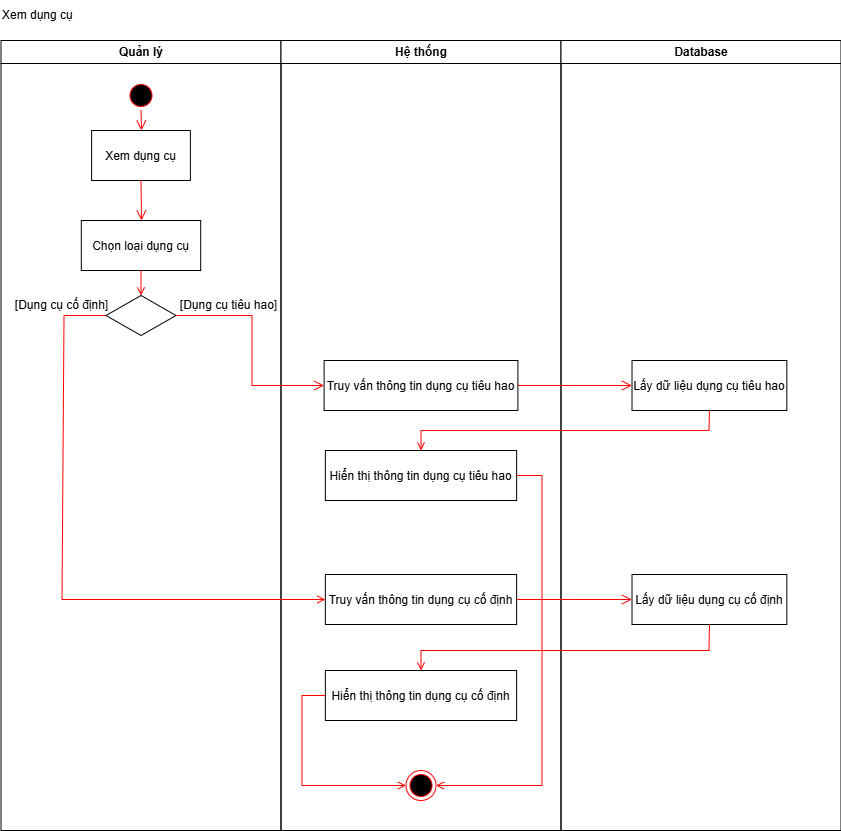

The diagram above was exported from draw.io. Its source (the exported page's mxGraphModel, read from the mxfile embedded in the PNG):
<mxGraphModel dx="2056" dy="-15274" grid="0" gridSize="10" guides="1" tooltips="1" connect="1" arrows="1" fold="1" page="0" pageScale="1" pageWidth="850" pageHeight="1100" background="#FFFFFF" math="0" shadow="0">
  <root>
    <mxCell id="0" />
    <mxCell id="1" parent="0" />
    <mxCell id="C2zrldypAYtE8g4xwt1p-583" value="Quản lý" style="swimlane;whiteSpace=wrap;startSize=23;" vertex="1" parent="1">
      <mxGeometry x="165.5" y="16670" width="280" height="790" as="geometry" />
    </mxCell>
    <mxCell id="C2zrldypAYtE8g4xwt1p-584" value="" style="ellipse;shape=startState;fillColor=#000000;strokeColor=#ff0000;" vertex="1" parent="C2zrldypAYtE8g4xwt1p-583">
      <mxGeometry x="125" y="40" width="30" height="30" as="geometry" />
    </mxCell>
    <mxCell id="C2zrldypAYtE8g4xwt1p-585" value="" style="edgeStyle=elbowEdgeStyle;elbow=horizontal;verticalAlign=bottom;endArrow=open;endSize=8;strokeColor=#FF0000;endFill=1;rounded=0;entryX=0.5;entryY=0;entryDx=0;entryDy=0;" edge="1" parent="C2zrldypAYtE8g4xwt1p-583" source="C2zrldypAYtE8g4xwt1p-584">
      <mxGeometry x="100" y="40" as="geometry">
        <mxPoint x="140.0050000000001" y="90" as="targetPoint" />
      </mxGeometry>
    </mxCell>
    <mxCell id="C2zrldypAYtE8g4xwt1p-586" value="Xem dụng cụ" style="" vertex="1" parent="C2zrldypAYtE8g4xwt1p-583">
      <mxGeometry x="90.61" y="90" width="98.78" height="50" as="geometry" />
    </mxCell>
    <mxCell id="C2zrldypAYtE8g4xwt1p-587" value="&#10;Chọn loại dụng cụ&#10;" style="" vertex="1" parent="C2zrldypAYtE8g4xwt1p-583">
      <mxGeometry x="80.31" y="180" width="119.39" height="50" as="geometry" />
    </mxCell>
    <mxCell id="C2zrldypAYtE8g4xwt1p-588" value="" style="edgeStyle=elbowEdgeStyle;elbow=horizontal;verticalAlign=bottom;endArrow=open;endSize=8;strokeColor=#FF0000;endFill=1;rounded=0;entryX=0.5;entryY=0;entryDx=0;entryDy=0;exitX=0.5;exitY=1;exitDx=0;exitDy=0;" edge="1" parent="C2zrldypAYtE8g4xwt1p-583" source="C2zrldypAYtE8g4xwt1p-586" target="C2zrldypAYtE8g4xwt1p-587">
      <mxGeometry x="-69" y="-15120" as="geometry">
        <mxPoint x="150.0050000000001" y="100" as="targetPoint" />
        <mxPoint x="150" y="80" as="sourcePoint" />
      </mxGeometry>
    </mxCell>
    <mxCell id="C2zrldypAYtE8g4xwt1p-589" value="" style="rhombus;whiteSpace=wrap;html=1;" vertex="1" parent="C2zrldypAYtE8g4xwt1p-583">
      <mxGeometry x="105.00999999999999" y="255" width="70" height="40" as="geometry" />
    </mxCell>
    <mxCell id="C2zrldypAYtE8g4xwt1p-590" value="" style="endArrow=open;strokeColor=#FF0000;endFill=1;rounded=0;exitX=0.5;exitY=1;exitDx=0;exitDy=0;" edge="1" parent="C2zrldypAYtE8g4xwt1p-583" target="C2zrldypAYtE8g4xwt1p-589">
      <mxGeometry relative="1" as="geometry">
        <mxPoint x="140.00499999999988" y="230" as="sourcePoint" />
        <mxPoint x="77.37000000000035" y="55" as="targetPoint" />
      </mxGeometry>
    </mxCell>
    <mxCell id="C2zrldypAYtE8g4xwt1p-591" value="[Dụng cụ tiêu hao]" style="text;html=1;align=center;verticalAlign=middle;whiteSpace=wrap;rounded=0;" vertex="1" parent="C2zrldypAYtE8g4xwt1p-583">
      <mxGeometry x="175.01" y="250" width="104.99" height="30" as="geometry" />
    </mxCell>
    <mxCell id="C2zrldypAYtE8g4xwt1p-592" value="[Dụng cụ cố định]" style="text;html=1;align=center;verticalAlign=middle;whiteSpace=wrap;rounded=0;" vertex="1" parent="C2zrldypAYtE8g4xwt1p-583">
      <mxGeometry x="11" y="250" width="99" height="30" as="geometry" />
    </mxCell>
    <mxCell id="C2zrldypAYtE8g4xwt1p-593" value="Hệ thống" style="swimlane;whiteSpace=wrap" vertex="1" parent="1">
      <mxGeometry x="445.5" y="16670" width="280" height="790" as="geometry" />
    </mxCell>
    <mxCell id="C2zrldypAYtE8g4xwt1p-594" value="Truy vấn thông tin dụng cụ tiêu hao" style="" vertex="1" parent="C2zrldypAYtE8g4xwt1p-593">
      <mxGeometry x="43.11" y="320" width="193.79" height="50" as="geometry" />
    </mxCell>
    <mxCell id="C2zrldypAYtE8g4xwt1p-595" value="Truy vấn thông tin dụng cụ cố định" style="" vertex="1" parent="C2zrldypAYtE8g4xwt1p-593">
      <mxGeometry x="44.36" y="534" width="191.28" height="50" as="geometry" />
    </mxCell>
    <mxCell id="C2zrldypAYtE8g4xwt1p-596" value="Hiển thị thông tin dụng cụ tiêu hao" style="" vertex="1" parent="C2zrldypAYtE8g4xwt1p-593">
      <mxGeometry x="44.36" y="410" width="191.28" height="50" as="geometry" />
    </mxCell>
    <mxCell id="C2zrldypAYtE8g4xwt1p-597" value="Hiển thị thông tin dụng cụ cố định" style="" vertex="1" parent="C2zrldypAYtE8g4xwt1p-593">
      <mxGeometry x="44.36" y="630" width="191.28" height="50" as="geometry" />
    </mxCell>
    <mxCell id="C2zrldypAYtE8g4xwt1p-598" value="" style="ellipse;shape=endState;fillColor=#000000;strokeColor=#ff0000" vertex="1" parent="C2zrldypAYtE8g4xwt1p-593">
      <mxGeometry x="125" y="730" width="30" height="30" as="geometry" />
    </mxCell>
    <mxCell id="C2zrldypAYtE8g4xwt1p-599" value="" style="endArrow=open;strokeColor=#FF0000;endFill=1;rounded=0;exitX=1;exitY=0.5;exitDx=0;exitDy=0;entryX=1;entryY=0.5;entryDx=0;entryDy=0;" edge="1" parent="C2zrldypAYtE8g4xwt1p-593" source="C2zrldypAYtE8g4xwt1p-596" target="C2zrldypAYtE8g4xwt1p-598">
      <mxGeometry relative="1" as="geometry">
        <mxPoint x="235.64" y="434.8" as="sourcePoint" />
        <mxPoint x="406.64" y="434.8" as="targetPoint" />
        <Array as="points">
          <mxPoint x="261" y="435" />
          <mxPoint x="261" y="745" />
        </Array>
      </mxGeometry>
    </mxCell>
    <mxCell id="C2zrldypAYtE8g4xwt1p-600" value="" style="endArrow=open;strokeColor=#FF0000;endFill=1;rounded=0;exitX=0;exitY=0.5;exitDx=0;exitDy=0;entryX=0;entryY=0.5;entryDx=0;entryDy=0;" edge="1" parent="C2zrldypAYtE8g4xwt1p-593" source="C2zrldypAYtE8g4xwt1p-597" target="C2zrldypAYtE8g4xwt1p-598">
      <mxGeometry relative="1" as="geometry">
        <mxPoint x="11" y="710" as="sourcePoint" />
        <mxPoint x="182" y="710" as="targetPoint" />
        <Array as="points">
          <mxPoint x="21" y="655" />
          <mxPoint x="21" y="745" />
        </Array>
      </mxGeometry>
    </mxCell>
    <mxCell id="C2zrldypAYtE8g4xwt1p-601" value="Database" style="swimlane;whiteSpace=wrap" vertex="1" parent="1">
      <mxGeometry x="725.5" y="16670" width="280" height="790" as="geometry" />
    </mxCell>
    <mxCell id="C2zrldypAYtE8g4xwt1p-602" value="Lấy dữ liệu dụng cụ tiêu hao" style="" vertex="1" parent="C2zrldypAYtE8g4xwt1p-601">
      <mxGeometry x="71.02" y="320" width="154.81" height="50" as="geometry" />
    </mxCell>
    <mxCell id="C2zrldypAYtE8g4xwt1p-603" value="Lấy dữ liệu dụng cụ cố định" style="" vertex="1" parent="C2zrldypAYtE8g4xwt1p-601">
      <mxGeometry x="71.02" y="534" width="154.81" height="50" as="geometry" />
    </mxCell>
    <mxCell id="C2zrldypAYtE8g4xwt1p-604" value="Xem dụng cụ" style="text;html=1;align=left;verticalAlign=middle;whiteSpace=wrap;rounded=0;" vertex="1" parent="1">
      <mxGeometry x="165" y="16630" width="135" height="30" as="geometry" />
    </mxCell>
    <mxCell id="C2zrldypAYtE8g4xwt1p-605" value="" style="edgeStyle=elbowEdgeStyle;elbow=horizontal;verticalAlign=bottom;endArrow=open;endSize=8;strokeColor=#FF0000;endFill=1;rounded=0;entryX=0;entryY=0.5;entryDx=0;entryDy=0;exitX=1;exitY=0.5;exitDx=0;exitDy=0;" edge="1" parent="1" source="C2zrldypAYtE8g4xwt1p-589" target="C2zrldypAYtE8g4xwt1p-594">
      <mxGeometry x="100" y="40" as="geometry">
        <mxPoint x="315.5050000000001" y="16770" as="targetPoint" />
        <mxPoint x="423.6299999999999" y="17015" as="sourcePoint" />
        <Array as="points">
          <mxPoint x="416.5" y="16980" />
        </Array>
      </mxGeometry>
    </mxCell>
    <mxCell id="C2zrldypAYtE8g4xwt1p-606" value="" style="edgeStyle=elbowEdgeStyle;elbow=horizontal;verticalAlign=bottom;endArrow=open;endSize=8;strokeColor=#FF0000;endFill=1;rounded=0;entryX=0;entryY=0.5;entryDx=0;entryDy=0;exitX=1;exitY=0.5;exitDx=0;exitDy=0;" edge="1" parent="1" source="C2zrldypAYtE8g4xwt1p-594" target="C2zrldypAYtE8g4xwt1p-602">
      <mxGeometry x="100" y="40" as="geometry">
        <mxPoint x="515.5" y="17025" as="targetPoint" />
        <mxPoint x="433.5" y="17025" as="sourcePoint" />
      </mxGeometry>
    </mxCell>
    <mxCell id="C2zrldypAYtE8g4xwt1p-607" value="" style="endArrow=open;strokeColor=#FF0000;endFill=1;rounded=0;exitX=0.5;exitY=1;exitDx=0;exitDy=0;entryX=0.5;entryY=0;entryDx=0;entryDy=0;" edge="1" parent="1" source="C2zrldypAYtE8g4xwt1p-602" target="C2zrldypAYtE8g4xwt1p-596">
      <mxGeometry relative="1" as="geometry">
        <mxPoint x="719.14" y="17300" as="sourcePoint" />
        <mxPoint x="890.14" y="17300" as="targetPoint" />
        <Array as="points">
          <mxPoint x="873.5" y="17060" />
          <mxPoint x="585.5" y="17060" />
        </Array>
      </mxGeometry>
    </mxCell>
    <mxCell id="C2zrldypAYtE8g4xwt1p-608" value="" style="endArrow=open;strokeColor=#FF0000;endFill=1;rounded=0;exitX=0;exitY=0.5;exitDx=0;exitDy=0;entryX=0;entryY=0.5;entryDx=0;entryDy=0;" edge="1" parent="1" source="C2zrldypAYtE8g4xwt1p-589" target="C2zrldypAYtE8g4xwt1p-595">
      <mxGeometry relative="1" as="geometry">
        <mxPoint x="236.51" y="16950" as="sourcePoint" />
        <mxPoint x="228.95000000000005" y="16990" as="targetPoint" />
        <Array as="points">
          <mxPoint x="228.51" y="16945" />
          <mxPoint x="226.5" y="17229" />
        </Array>
      </mxGeometry>
    </mxCell>
    <mxCell id="C2zrldypAYtE8g4xwt1p-609" value="" style="edgeStyle=elbowEdgeStyle;elbow=horizontal;verticalAlign=bottom;endArrow=open;endSize=8;strokeColor=#FF0000;endFill=1;rounded=0;exitX=1;exitY=0.5;exitDx=0;exitDy=0;entryX=0;entryY=0.5;entryDx=0;entryDy=0;" edge="1" parent="1" source="C2zrldypAYtE8g4xwt1p-595" target="C2zrldypAYtE8g4xwt1p-603">
      <mxGeometry x="100" y="40" as="geometry">
        <mxPoint x="786.5" y="17230" as="targetPoint" />
        <mxPoint x="686.5" y="17228.58" as="sourcePoint" />
      </mxGeometry>
    </mxCell>
    <mxCell id="C2zrldypAYtE8g4xwt1p-610" value="" style="endArrow=open;strokeColor=#FF0000;endFill=1;rounded=0;entryX=0.5;entryY=0;entryDx=0;entryDy=0;exitX=0.5;exitY=1;exitDx=0;exitDy=0;" edge="1" parent="1" source="C2zrldypAYtE8g4xwt1p-603" target="C2zrldypAYtE8g4xwt1p-597">
      <mxGeometry relative="1" as="geometry">
        <mxPoint x="826.5" y="17330" as="sourcePoint" />
        <mxPoint x="827.5" y="17450" as="targetPoint" />
        <Array as="points">
          <mxPoint x="873.5" y="17280" />
          <mxPoint x="585.5" y="17280" />
        </Array>
      </mxGeometry>
    </mxCell>
  </root>
</mxGraphModel>